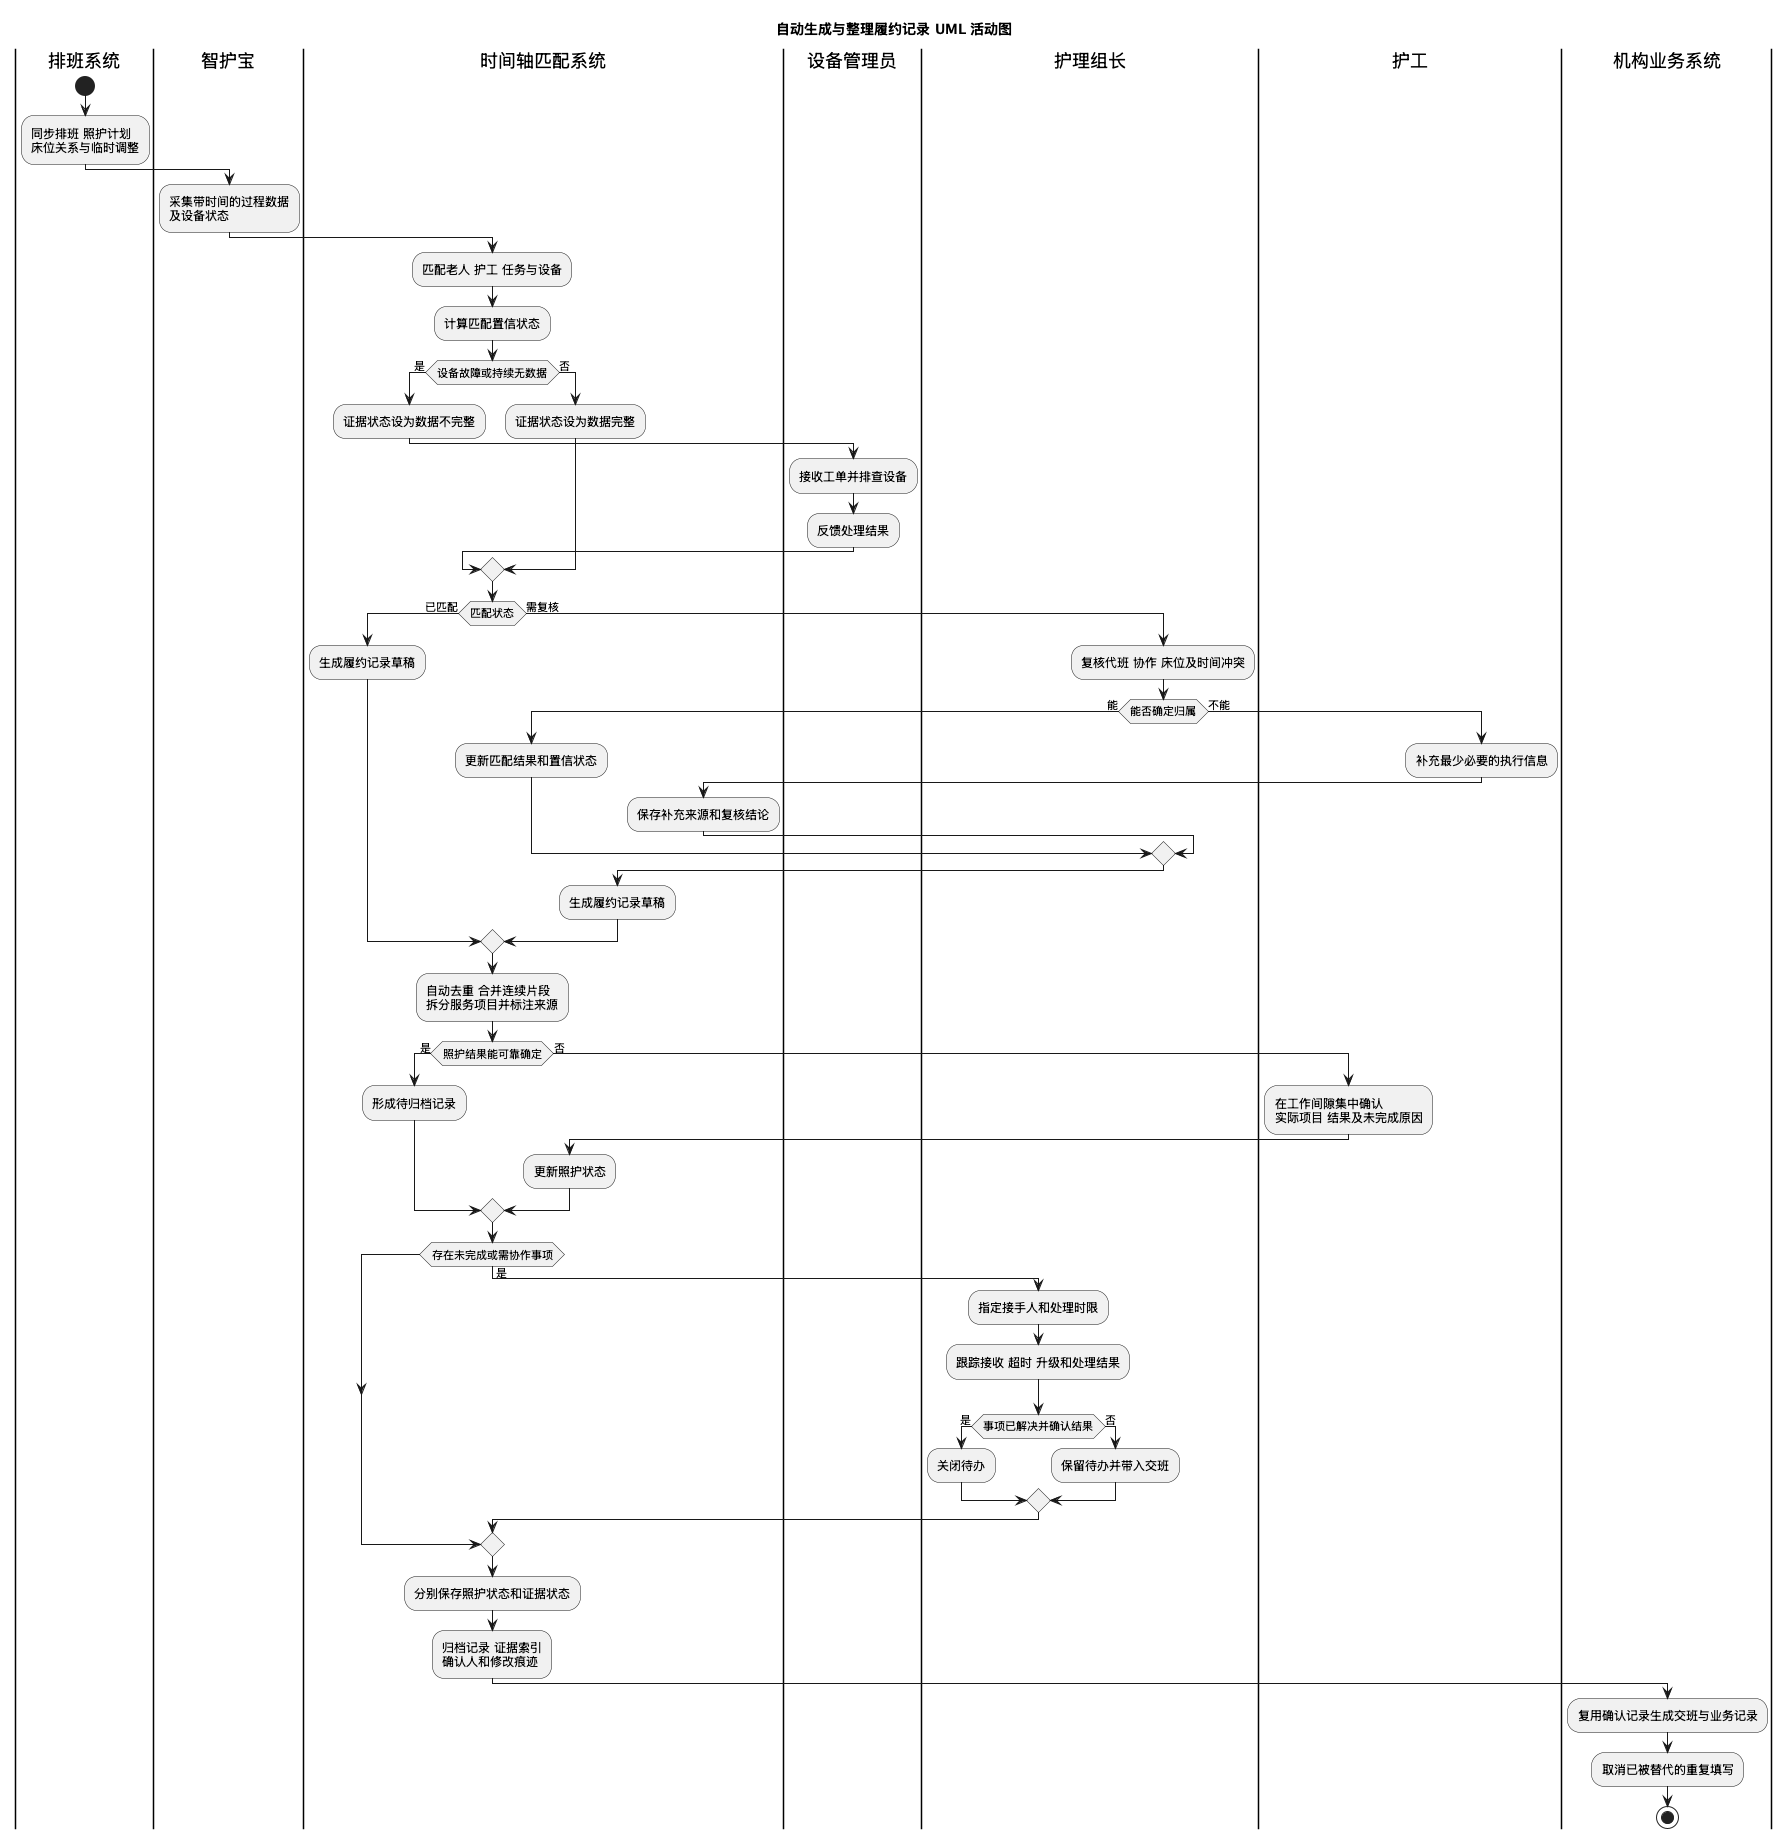

The diagram above was rendered by PlantUML. Its source (embedded in the PNG):
@startuml
title 自动生成与整理履约记录 UML 活动图
skinparam shadowing false
|排班系统|
start
:同步排班 照护计划\n床位关系与临时调整;
|智护宝|
:采集带时间的过程数据\n及设备状态;
|时间轴匹配系统|
:匹配老人 护工 任务与设备;
:计算匹配置信状态;
if (设备故障或持续无数据) then (是)
  :证据状态设为数据不完整;
  |设备管理员|
  :接收工单并排查设备;
  :反馈处理结果;
  |时间轴匹配系统|
else (否)
  :证据状态设为数据完整;
endif
if (匹配状态) then (已匹配)
  :生成履约记录草稿;
else (需复核)
  |护理组长|
  :复核代班 协作 床位及时间冲突;
  if (能否确定归属) then (能)
    |时间轴匹配系统|
    :更新匹配结果和置信状态;
  else (不能)
    |护工|
    :补充最少必要的执行信息;
    |时间轴匹配系统|
    :保存补充来源和复核结论;
  endif
  :生成履约记录草稿;
endif
:自动去重 合并连续片段\n拆分服务项目并标注来源;
if (照护结果能可靠确定) then (是)
  :形成待归档记录;
else (否)
  |护工|
  :在工作间隙集中确认\n实际项目 结果及未完成原因;
  |时间轴匹配系统|
  :更新照护状态;
endif
if (存在未完成或需协作事项) then (是)
  |护理组长|
  :指定接手人和处理时限;
  :跟踪接收 超时 升级和处理结果;
  if (事项已解决并确认结果) then (是)
    :关闭待办;
  else (否)
    :保留待办并带入交班;
  endif
endif
|时间轴匹配系统|
:分别保存照护状态和证据状态;
:归档记录 证据索引\n确认人和修改痕迹;
|机构业务系统|
:复用确认记录生成交班与业务记录;
:取消已被替代的重复填写;
stop
@enduml